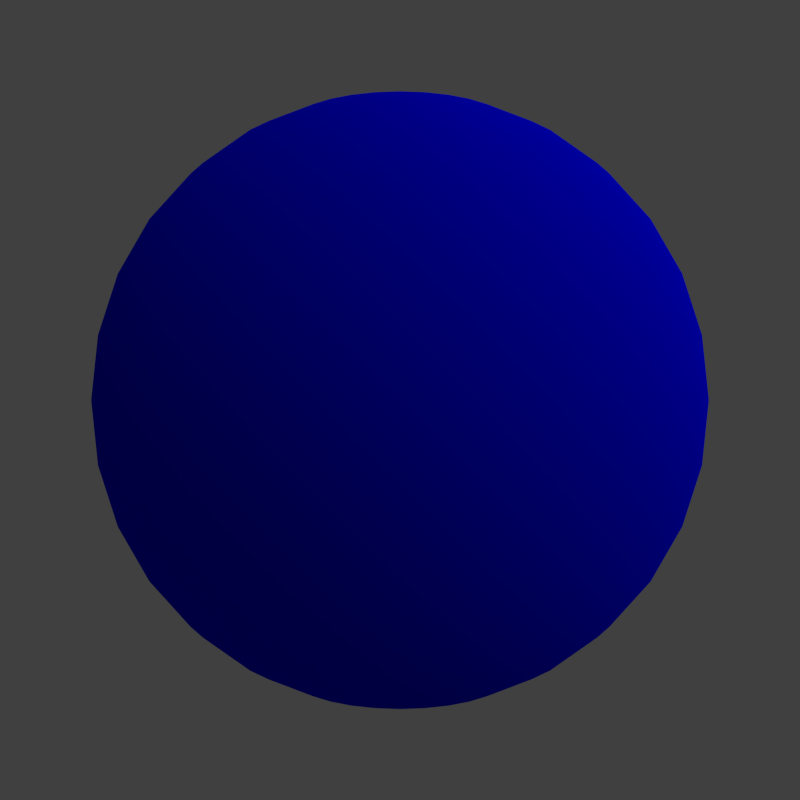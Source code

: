 # Source: sample3.blend  (saved by Blender 2.62.0; exported with 4.5.12 LTS)
import bpy
from mathutils import Matrix  # noqa: F401  (used for matrix-valued properties, if any)

bpy.ops.wm.read_factory_settings(use_empty=True)
scene = bpy.context.scene
scene.name = 'Scene'

# ---- collections
col_collection_1 = bpy.data.collections.new('Collection 1'); scene.collection.children.link(col_collection_1)

# ---- materials (node trees are filled in below, after node groups)
mat_spherematerial = bpy.data.materials.new('SphereMaterial')
mat_spherematerial.alpha_threshold = 0.0
mat_spherematerial.use_transparent_shadow = False
mat_spherematerial.diffuse_color = (0.0, 0.0, 1.0, 1.0)
mat_spherematerial.roughness = 0.5
mat_spherematerial.specular_intensity = 1.0
mat_spherematerial.line_color = (0.0, 0.0, 0.0, 1.0)

# ---- material node trees

# ---- world
world_world = bpy.data.worlds.new('World'); scene.world = world_world
world_world.color = (0.05088, 0.05088, 0.05088)
world_world.use_sun_shadow = False
world_world.sun_shadow_jitter_overblur = 0.0
world_world.cycles.sampling_method = 'MANUAL'
world_world.cycles.sample_map_resolution = 256

# ---- cameras
cam_camera = bpy.data.cameras.new('Camera')
cam_camera.clip_end = 100.0
cam_camera.lens = 35.0
cam_camera.sensor_width = 32.0
cam_camera.sensor_height = 18.0
cam_camera.ortho_scale = 7.314
cam_camera.dof.focus_distance = 0.0
cam_camera.dof.aperture_fstop = 128.0

# ---- lights
light_lamp = bpy.data.lights.new('Lamp', 'SUN')
light_lamp.transmission_factor = 0.0
light_lamp.cutoff_distance = 30.0
light_lamp.angle = 1.571
light_lamp.energy = 1.0
light_lamp.shadow_buffer_clip_start = 1.001
light_lamp.shadow_soft_size = 1.0
light_lamp.shadow_cascade_max_distance = 1000.0
light_lamp.cycles.use_multiple_importance_sampling = False

# ---- meshes
me_sphere = bpy.data.meshes.new('Sphere')
me_sphere.from_pydata([(0.1913, 0.03806, -0.9808), (0.3753, 0.07466, -0.9239), (0.5449, 0.1084, -0.8315), (0.6935, 0.1379, -0.7071), (0.8155, 0.1622, -0.5556), (0.9061, 0.1802, -0.3827), (0.9619, 0.1913, -0.1951), (0.9808, 0.1951, 5.96e-08), (0.9619, 0.1913, 0.1951), (0.9061, 0.1802, 0.3827), (0.8155, 0.1622, 0.5556), (0.6935, 0.1379, 0.7071), (0.5449, 0.1084, 0.8315), (0.3753, 0.07466, 0.9239), (0.1913, 0.03806, 0.9808), (0.1802, 0.07466, 0.9808), (0.3536, 0.1464, 0.9239), (0.5133, 0.2126, 0.8315), (0.6533, 0.2706, 0.7071), (0.7682, 0.3182, 0.5556), (0.8536, 0.3536, 0.3827), (0.9061, 0.3753, 0.1951), (0.9239, 0.3827, 5.96e-08), (0.9061, 0.3753, -0.1951), (0.8536, 0.3536, -0.3827), (0.7682, 0.3182, -0.5556), (0.6533, 0.2706, -0.7071), (0.5133, 0.2126, -0.8315), (0.3536, 0.1464, -0.9239), (0.1802, 0.07466, -0.9808), (0.1622, 0.1084, -0.9808), (0.3182, 0.2126, -0.9239), (0.4619, 0.3087, -0.8315), (0.5879, 0.3928, -0.7071), (0.6913, 0.4619, -0.5556), (0.7682, 0.5133, -0.3827), (0.8155, 0.5449, -0.1951), (0.8315, 0.5556, 5.96e-08), (0.8155, 0.5449, 0.1951), (0.7682, 0.5133, 0.3827), (0.6913, 0.4619, 0.5556), (0.5879, 0.3928, 0.7071), (0.4619, 0.3087, 0.8315), (0.3182, 0.2126, 0.9239), (0.1622, 0.1084, 0.9808), (0.1379, 0.1379, 0.9808), (0.2706, 0.2706, 0.9239), (0.3928, 0.3928, 0.8315), (0.5, 0.5, 0.7071), (0.5879, 0.5879, 0.5556), (0.6533, 0.6533, 0.3827), (0.6935, 0.6935, 0.1951), (0.7071, 0.7071, 5.96e-08), (0.6935, 0.6935, -0.1951), (0.6533, 0.6533, -0.3827), (0.5879, 0.5879, -0.5556), (0.5, 0.5, -0.7071), (0.3928, 0.3928, -0.8315), (0.2706, 0.2706, -0.9239), (0.1379, 0.1379, -0.9808), (0.1084, 0.1622, -0.9808), (0.2126, 0.3182, -0.9239), (0.3087, 0.4619, -0.8315), (0.3928, 0.5879, -0.7071), (0.4619, 0.6913, -0.5556), (0.5133, 0.7682, -0.3827), (0.5449, 0.8155, -0.1951), (0.5556, 0.8315, 5.96e-08), (0.5449, 0.8155, 0.1951), (0.5133, 0.7682, 0.3827), (0.4619, 0.6913, 0.5556), (0.3928, 0.5879, 0.7071), (0.3087, 0.4619, 0.8315), (0.2126, 0.3182, 0.9239), (0.1084, 0.1622, 0.9808), (0.07466, 0.1802, 0.9808), (0.1464, 0.3536, 0.9239), (0.2126, 0.5133, 0.8315), (0.2706, 0.6533, 0.7071), (0.3182, 0.7682, 0.5556), (0.3536, 0.8536, 0.3827), (0.3753, 0.9061, 0.1951), (0.3827, 0.9239, 5.96e-08), (0.3753, 0.9061, -0.1951), (0.3536, 0.8536, -0.3827), (0.3182, 0.7682, -0.5556), (0.2706, 0.6533, -0.7071), (0.2126, 0.5133, -0.8315), (0.1464, 0.3536, -0.9239), (0.07466, 0.1802, -0.9808), (-1.247e-07, -3.01e-07, -1.0), (0.03806, 0.1913, -0.9808), (0.07466, 0.3753, -0.9239), (0.1084, 0.5449, -0.8315), (0.1379, 0.6935, -0.7071), (0.1622, 0.8155, -0.5556), (0.1802, 0.9061, -0.3827), (0.1913, 0.9619, -0.1951), (0.1951, 0.9808, 5.96e-08), (0.1913, 0.9619, 0.1951), (0.1802, 0.9061, 0.3827), (0.1622, 0.8155, 0.5556), (0.1379, 0.6935, 0.7071), (0.1084, 0.5449, 0.8315), (0.07466, 0.3753, 0.9239), (0.03806, 0.1913, 0.9808), (-1.118e-08, 0.1951, 0.9808), (-2.235e-08, 0.3827, 0.9239), (-5.215e-08, 0.5556, 0.8315), (1.49e-08, 0.7071, 0.7071), (-8.941e-08, 0.8315, 0.5556), (4.47e-08, 0.9239, 0.3827), (-8.941e-08, 0.9808, 0.1951), (-1.639e-07, 1.0, 5.96e-08), (-8.941e-08, 0.9808, -0.1951), (-7.451e-08, 0.9239, -0.3827), (-8.941e-08, 0.8315, -0.5556), (1.49e-08, 0.7071, -0.7071), (-1.49e-08, 0.5556, -0.8315), (-7.451e-09, 0.3827, -0.9239), (-1.118e-08, 0.1951, -0.9808), (-0.03806, 0.1913, -0.9808), (-0.07466, 0.3753, -0.9239), (-0.1084, 0.5449, -0.8315), (-0.1379, 0.6935, -0.7071), (-0.1622, 0.8155, -0.5556), (-0.1802, 0.9061, -0.3827), (-0.1913, 0.9619, -0.1951), (-0.1951, 0.9808, 5.96e-08), (-0.1913, 0.9619, 0.1951), (-0.1802, 0.9061, 0.3827), (-0.1622, 0.8155, 0.5556), (-0.1379, 0.6935, 0.7071), (-0.1084, 0.5449, 0.8315), (-0.07466, 0.3753, 0.9239), (-0.03806, 0.1913, 0.9808), (-0.07466, 0.1802, 0.9808), (-0.1464, 0.3536, 0.9239), (-0.2126, 0.5133, 0.8315), (-0.2706, 0.6533, 0.7071), (-0.3182, 0.7682, 0.5556), (-0.3536, 0.8536, 0.3827), (-0.3753, 0.9061, 0.1951), (-0.3827, 0.9239, 5.96e-08), (-0.3753, 0.9061, -0.1951), (-0.3536, 0.8536, -0.3827), (-0.3182, 0.7682, -0.5556), (-0.2706, 0.6533, -0.7071), (-0.2126, 0.5133, -0.8315), (-0.1464, 0.3536, -0.9239), (-0.07466, 0.1802, -0.9808), (-0.1084, 0.1622, -0.9808), (-0.2126, 0.3182, -0.9239), (-0.3087, 0.4619, -0.8315), (-0.3928, 0.5879, -0.7071), (-0.4619, 0.6913, -0.5556), (-0.5133, 0.7682, -0.3827), (-0.5449, 0.8155, -0.1951), (-0.5556, 0.8315, 5.96e-08), (-0.5449, 0.8155, 0.1951), (-0.5133, 0.7682, 0.3827), (-0.4619, 0.6913, 0.5556), (-0.3928, 0.5879, 0.7071), (-0.3087, 0.4619, 0.8315), (-0.2126, 0.3182, 0.9239), (-0.1084, 0.1622, 0.9808), (-0.1379, 0.1379, 0.9808), (-0.2706, 0.2706, 0.9239), (-0.3928, 0.3928, 0.8315), (-0.5, 0.5, 0.7071), (-0.5879, 0.5879, 0.5556), (-0.6533, 0.6533, 0.3827), (-0.6935, 0.6935, 0.1951), (-0.7071, 0.7071, 5.96e-08), (-0.6935, 0.6935, -0.1951), (-0.6533, 0.6533, -0.3827), (-0.5879, 0.5879, -0.5556), (-0.5, 0.5, -0.7071), (-0.3928, 0.3928, -0.8315), (-0.2706, 0.2706, -0.9239), (-0.1379, 0.1379, -0.9808), (-0.1622, 0.1084, -0.9808), (-0.3182, 0.2126, -0.9239), (-0.4619, 0.3087, -0.8315), (-0.5879, 0.3928, -0.7071), (-0.6913, 0.4619, -0.5556), (-0.7682, 0.5133, -0.3827), (-0.8155, 0.5449, -0.1951), (-0.8315, 0.5556, 5.96e-08), (-0.8155, 0.5449, 0.1951), (-0.7682, 0.5133, 0.3827), (-0.6913, 0.4619, 0.5556), (-0.5879, 0.3928, 0.7071), (-0.4619, 0.3087, 0.8315), (-0.3182, 0.2126, 0.9239), (-0.1622, 0.1084, 0.9808), (-0.1802, 0.07466, 0.9808), (-0.3536, 0.1464, 0.9239), (-0.5133, 0.2126, 0.8315), (-0.6533, 0.2706, 0.7071), (-0.7682, 0.3182, 0.5556), (-0.8536, 0.3536, 0.3827), (-0.9061, 0.3753, 0.1951), (-0.9239, 0.3827, 5.96e-08), (-0.9061, 0.3753, -0.1951), (-0.8536, 0.3536, -0.3827), (-0.7682, 0.3182, -0.5556), (-0.6533, 0.2706, -0.7071), (-0.5133, 0.2126, -0.8315), (-0.3536, 0.1464, -0.9239), (-0.1802, 0.07466, -0.9808), (-0.1913, 0.03806, -0.9808), (-0.3753, 0.07466, -0.9239), (-0.5449, 0.1084, -0.8315), (-0.6935, 0.1379, -0.7071), (-0.8155, 0.1622, -0.5556), (-0.9061, 0.1802, -0.3827), (-0.9619, 0.1913, -0.1951), (-0.9808, 0.1951, 5.96e-08), (-0.9619, 0.1913, 0.1951), (-0.9061, 0.1802, 0.3827), (-0.8155, 0.1622, 0.5556), (-0.6935, 0.1379, 0.7071), (-0.5449, 0.1084, 0.8315), (-0.3753, 0.07466, 0.9239), (-0.1913, 0.03806, 0.9808), (-0.1951, -7.451e-09, 0.9808), (-0.3827, -5.215e-08, 0.9239), (-0.5556, -9.686e-08, 0.8315), (-0.7071, -1.49e-08, 0.7071), (-0.8315, -1.043e-07, 0.5556), (-0.9239, 2.98e-08, 0.3827), (-0.9808, -1.341e-07, 0.1951), (-1.0, -3.278e-07, 5.96e-08), (-0.9808, -1.341e-07, -0.1951), (-0.9239, -4.47e-08, -0.3827), (-0.8315, -1.043e-07, -0.5556), (-0.7071, -1.49e-08, -0.7071), (-0.5556, -5.215e-08, -0.8315), (-0.3827, -7.451e-09, -0.9239), (-0.1951, -2.235e-08, -0.9808), (-0.1913, -0.03806, -0.9808), (-0.3753, -0.07466, -0.9239), (-0.5449, -0.1084, -0.8315), (-0.6935, -0.1379, -0.7071), (-0.8155, -0.1622, -0.5556), (-0.9061, -0.1802, -0.3827), (-0.9619, -0.1913, -0.1951), (-0.9808, -0.1951, 5.96e-08), (-0.9619, -0.1913, 0.1951), (-0.9061, -0.1802, 0.3827), (-0.8155, -0.1622, 0.5556), (-0.6935, -0.1379, 0.7071), (-0.5449, -0.1084, 0.8315), (-0.3753, -0.07466, 0.9239), (-0.1913, -0.03806, 0.9808), (-0.1802, -0.07466, 0.9808), (-0.3536, -0.1464, 0.9239), (-0.5133, -0.2126, 0.8315), (-0.6533, -0.2706, 0.7071), (-0.7682, -0.3182, 0.5556), (-0.8536, -0.3536, 0.3827), (-0.9061, -0.3753, 0.1951), (-0.9239, -0.3827, 5.96e-08), (-0.9061, -0.3753, -0.1951), (-0.8536, -0.3536, -0.3827), (-0.7682, -0.3182, -0.5556), (-0.6533, -0.2706, -0.7071), (-0.5133, -0.2126, -0.8315), (-0.3536, -0.1464, -0.9239), (-0.1802, -0.07466, -0.9808), (-0.1622, -0.1084, -0.9808), (-0.3182, -0.2126, -0.9239), (-0.4619, -0.3087, -0.8315), (-0.5879, -0.3928, -0.7071), (-0.6913, -0.4619, -0.5556), (-0.7682, -0.5133, -0.3827), (-0.8155, -0.5449, -0.1951), (-0.8315, -0.5556, 5.96e-08), (-0.8155, -0.5449, 0.1951), (-0.7682, -0.5133, 0.3827), (-0.6913, -0.4619, 0.5556), (-0.5879, -0.3928, 0.7071), (-0.4619, -0.3087, 0.8315), (-0.3182, -0.2126, 0.9239), (-0.1622, -0.1084, 0.9808), (-0.1379, -0.1379, 0.9808), (-0.2706, -0.2706, 0.9239), (-0.3928, -0.3928, 0.8315), (-0.5, -0.5, 0.7071), (-0.5879, -0.5879, 0.5556), (-0.6533, -0.6533, 0.3827), (-0.6935, -0.6935, 0.1951), (-0.7071, -0.7071, 5.96e-08), (-0.6935, -0.6935, -0.1951), (-0.6533, -0.6533, -0.3827), (-0.5879, -0.5879, -0.5556), (-0.5, -0.5, -0.7071), (-0.3928, -0.3928, -0.8315), (-0.2706, -0.2706, -0.9239), (-0.1379, -0.1379, -0.9808), (-0.1084, -0.1622, -0.9808), (-0.2126, -0.3182, -0.9239), (-0.3087, -0.4619, -0.8315), (-0.3928, -0.5879, -0.7071), (-0.4619, -0.6913, -0.5556), (-0.5133, -0.7682, -0.3827), (-0.5449, -0.8155, -0.1951), (-0.5556, -0.8315, 5.96e-08), (-0.5449, -0.8155, 0.1951), (-0.5133, -0.7682, 0.3827), (-0.4619, -0.6913, 0.5556), (-0.3928, -0.5879, 0.7071), (-0.3087, -0.4619, 0.8315), (-0.2126, -0.3182, 0.9239), (-0.1084, -0.1622, 0.9808), (0.0, 0.0, 1.0), (-0.07466, -0.1802, 0.9808), (-0.1464, -0.3536, 0.9239), (-0.2126, -0.5133, 0.8315), (-0.2706, -0.6533, 0.7071), (-0.3182, -0.7682, 0.5556), (-0.3536, -0.8536, 0.3827), (-0.3753, -0.9061, 0.1951), (-0.3827, -0.9239, 5.96e-08), (-0.3753, -0.9061, -0.1951), (-0.3536, -0.8536, -0.3827), (-0.3182, -0.7682, -0.5556), (-0.2706, -0.6533, -0.7071), (-0.2126, -0.5133, -0.8315), (-0.1464, -0.3536, -0.9239), (-0.07466, -0.1802, -0.9808), (-0.03806, -0.1913, -0.9808), (-0.07466, -0.3753, -0.9239), (-0.1084, -0.5449, -0.8315), (-0.1379, -0.6935, -0.7071), (-0.1622, -0.8155, -0.5556), (-0.1802, -0.9061, -0.3827), (-0.1913, -0.9619, -0.1951), (-0.1951, -0.9808, 5.96e-08), (-0.1913, -0.9619, 0.1951), (-0.1802, -0.9061, 0.3827), (-0.1622, -0.8155, 0.5556), (-0.1379, -0.6935, 0.7071), (-0.1084, -0.5449, 0.8315), (-0.07466, -0.3753, 0.9239), (-0.03806, -0.1913, 0.9808), (1.863e-08, -0.1951, 0.9808), (5.215e-08, -0.3827, 0.9239), (1.49e-07, -0.5556, 0.8315), (2.98e-08, -0.7071, 0.7071), (1.043e-07, -0.8315, 0.5556), (1.49e-08, -0.9239, 0.3827), (2.682e-07, -0.9808, 0.1951), (4.47e-07, -1.0, 5.96e-08), (2.682e-07, -0.9808, -0.1951), (8.941e-08, -0.9239, -0.3827), (1.043e-07, -0.8315, -0.5556), (2.98e-08, -0.7071, -0.7071), (8.941e-08, -0.5556, -0.8315), (2.235e-08, -0.3827, -0.9239), (2.98e-08, -0.1951, -0.9808), (0.03806, -0.1913, -0.9808), (0.07466, -0.3753, -0.9239), (0.1084, -0.5449, -0.8315), (0.1379, -0.6935, -0.7071), (0.1622, -0.8155, -0.5556), (0.1802, -0.9061, -0.3827), (0.1913, -0.9619, -0.1951), (0.1951, -0.9808, 5.96e-08), (0.1913, -0.9619, 0.1951), (0.1802, -0.9061, 0.3827), (0.1622, -0.8155, 0.5556), (0.1379, -0.6935, 0.7071), (0.1084, -0.5449, 0.8315), (0.07466, -0.3753, 0.9239), (0.03806, -0.1913, 0.9808), (0.07466, -0.1802, 0.9808), (0.1464, -0.3536, 0.9239), (0.2126, -0.5133, 0.8315), (0.2706, -0.6533, 0.7071), (0.3182, -0.7682, 0.5556), (0.3536, -0.8536, 0.3827), (0.3753, -0.9061, 0.1951), (0.3827, -0.9239, 5.96e-08), (0.3753, -0.9061, -0.1951), (0.3536, -0.8536, -0.3827), (0.3182, -0.7682, -0.5556), (0.2706, -0.6533, -0.7071), (0.2126, -0.5133, -0.8315), (0.1464, -0.3536, -0.9239), (0.07466, -0.1802, -0.9808), (0.1084, -0.1622, -0.9808), (0.2126, -0.3182, -0.9239), (0.3087, -0.4619, -0.8315), (0.3928, -0.5879, -0.7071), (0.4619, -0.6913, -0.5556), (0.5133, -0.7682, -0.3827), (0.5449, -0.8155, -0.1951), (0.5556, -0.8315, 5.96e-08), (0.5449, -0.8155, 0.1951), (0.5133, -0.7682, 0.3827), (0.4619, -0.6913, 0.5556), (0.3928, -0.5879, 0.7071), (0.3087, -0.4619, 0.8315), (0.2126, -0.3182, 0.9239), (0.1084, -0.1622, 0.9808), (0.1379, -0.1379, 0.9808), (0.2706, -0.2706, 0.9239), (0.3928, -0.3928, 0.8315), (0.5, -0.5, 0.7071), (0.5879, -0.5879, 0.5556), (0.6533, -0.6533, 0.3827), (0.6935, -0.6935, 0.1951), (0.7071, -0.7071, 5.96e-08), (0.6935, -0.6935, -0.1951), (0.6533, -0.6533, -0.3827), (0.5879, -0.5879, -0.5556), (0.5, -0.5, -0.7071), (0.3928, -0.3928, -0.8315), (0.2706, -0.2706, -0.9239), (0.1379, -0.1379, -0.9808), (0.1622, -0.1084, -0.9808), (0.3182, -0.2126, -0.9239), (0.4619, -0.3087, -0.8315), (0.5879, -0.3928, -0.7071), (0.6913, -0.4619, -0.5556), (0.7682, -0.5133, -0.3827), (0.8155, -0.5449, -0.1951), (0.8315, -0.5556, 5.96e-08), (0.8155, -0.5449, 0.1951), (0.7682, -0.5133, 0.3827), (0.6913, -0.4619, 0.5556), (0.5879, -0.3928, 0.7071), (0.4619, -0.3087, 0.8315), (0.3182, -0.2126, 0.9239), (0.1622, -0.1084, 0.9808), (0.1802, -0.07466, 0.9808), (0.3536, -0.1464, 0.9239), (0.5133, -0.2126, 0.8315), (0.6533, -0.2706, 0.7071), (0.7682, -0.3182, 0.5556), (0.8536, -0.3536, 0.3827), (0.9061, -0.3753, 0.1951), (0.9239, -0.3827, 5.96e-08), (0.9061, -0.3753, -0.1951), (0.8536, -0.3536, -0.3827), (0.7682, -0.3182, -0.5556), (0.6533, -0.2706, -0.7071), (0.5133, -0.2126, -0.8315), (0.3536, -0.1464, -0.9239), (0.1802, -0.07466, -0.9808), (0.1913, -0.03806, -0.9808), (0.3753, -0.07466, -0.9239), (0.5449, -0.1084, -0.8315), (0.6935, -0.1379, -0.7071), (0.8155, -0.1622, -0.5556), (0.9061, -0.1802, -0.3827), (0.9619, -0.1913, -0.1951), (0.9808, -0.1951, 5.96e-08), (0.9619, -0.1913, 0.1951), (0.9061, -0.1802, 0.3827), (0.8155, -0.1622, 0.5556), (0.6935, -0.1379, 0.7071), (0.5449, -0.1084, 0.8315), (0.3753, -0.07466, 0.9239), (0.1913, -0.03806, 0.9808), (0.1951, 1.49e-08, 0.9808), (0.3827, 6.706e-08, 0.9239), (0.5556, 2.161e-07, 0.8315), (0.7071, 8.941e-08, 0.7071), (0.8315, 1.341e-07, 0.5556), (0.9239, 5.96e-08, 0.3827), (0.9808, 2.831e-07, 0.1951), (1.0, 4.768e-07, 5.96e-08), (0.9808, 2.831e-07, -0.1951), (0.9239, 1.788e-07, -0.3827), (0.8315, 1.341e-07, -0.5556), (0.7071, 8.941e-08, -0.7071), (0.5556, 1.49e-07, -0.8315), (0.3827, 5.215e-08, -0.9239), (0.1951, 4.098e-08, -0.9808)], [], [(90, 0, 481), (0, 1, 480, 481), (479, 480, 1, 2), (478, 479, 2, 3), (477, 478, 3, 4), (476, 477, 4, 5), (475, 476, 5, 6), (474, 475, 6, 7), (473, 474, 7, 8), (472, 473, 8, 9), (471, 472, 9, 10), (470, 471, 10, 11), (469, 470, 11, 12), (468, 469, 12, 13), (467, 468, 13, 14), (316, 467, 14), (316, 14, 15), (14, 13, 16, 15), (13, 12, 17, 16), (12, 11, 18, 17), (11, 10, 19, 18), (10, 9, 20, 19), (9, 8, 21, 20), (8, 7, 22, 21), (7, 6, 23, 22), (6, 5, 24, 23), (5, 4, 25, 24), (4, 3, 26, 25), (3, 2, 27, 26), (2, 1, 28, 27), (1, 0, 29, 28), (0, 90, 29), (29, 90, 30), (28, 29, 30, 31), (27, 28, 31, 32), (26, 27, 32, 33), (25, 26, 33, 34), (24, 25, 34, 35), (23, 24, 35, 36), (22, 23, 36, 37), (21, 22, 37, 38), (20, 21, 38, 39), (19, 20, 39, 40), (18, 19, 40, 41), (17, 18, 41, 42), (16, 17, 42, 43), (15, 16, 43, 44), (316, 15, 44), (316, 44, 45), (44, 43, 46, 45), (43, 42, 47, 46), (42, 41, 48, 47), (41, 40, 49, 48), (40, 39, 50, 49), (39, 38, 51, 50), (38, 37, 52, 51), (37, 36, 53, 52), (36, 35, 54, 53), (35, 34, 55, 54), (34, 33, 56, 55), (33, 32, 57, 56), (32, 31, 58, 57), (31, 30, 59, 58), (30, 90, 59), (59, 90, 60), (58, 59, 60, 61), (57, 58, 61, 62), (56, 57, 62, 63), (55, 56, 63, 64), (54, 55, 64, 65), (53, 54, 65, 66), (52, 53, 66, 67), (51, 52, 67, 68), (50, 51, 68, 69), (49, 50, 69, 70), (48, 49, 70, 71), (47, 48, 71, 72), (46, 47, 72, 73), (45, 46, 73, 74), (316, 45, 74), (316, 74, 75), (74, 73, 76, 75), (73, 72, 77, 76), (72, 71, 78, 77), (71, 70, 79, 78), (70, 69, 80, 79), (69, 68, 81, 80), (68, 67, 82, 81), (67, 66, 83, 82), (66, 65, 84, 83), (65, 64, 85, 84), (64, 63, 86, 85), (63, 62, 87, 86), (62, 61, 88, 87), (61, 60, 89, 88), (60, 90, 89), (89, 90, 91), (88, 89, 91, 92), (87, 88, 92, 93), (86, 87, 93, 94), (85, 86, 94, 95), (84, 85, 95, 96), (83, 84, 96, 97), (82, 83, 97, 98), (81, 82, 98, 99), (80, 81, 99, 100), (79, 80, 100, 101), (78, 79, 101, 102), (77, 78, 102, 103), (76, 77, 103, 104), (75, 76, 104, 105), (316, 75, 105), (316, 105, 106), (105, 104, 107, 106), (104, 103, 108, 107), (103, 102, 109, 108), (102, 101, 110, 109), (101, 100, 111, 110), (100, 99, 112, 111), (99, 98, 113, 112), (98, 97, 114, 113), (97, 96, 115, 114), (96, 95, 116, 115), (95, 94, 117, 116), (94, 93, 118, 117), (93, 92, 119, 118), (92, 91, 120, 119), (91, 90, 120), (120, 90, 121), (119, 120, 121, 122), (118, 119, 122, 123), (117, 118, 123, 124), (116, 117, 124, 125), (115, 116, 125, 126), (114, 115, 126, 127), (113, 114, 127, 128), (112, 113, 128, 129), (111, 112, 129, 130), (110, 111, 130, 131), (109, 110, 131, 132), (108, 109, 132, 133), (107, 108, 133, 134), (106, 107, 134, 135), (316, 106, 135), (316, 135, 136), (135, 134, 137, 136), (134, 133, 138, 137), (133, 132, 139, 138), (132, 131, 140, 139), (131, 130, 141, 140), (130, 129, 142, 141), (129, 128, 143, 142), (128, 127, 144, 143), (127, 126, 145, 144), (126, 125, 146, 145), (125, 124, 147, 146), (124, 123, 148, 147), (123, 122, 149, 148), (122, 121, 150, 149), (121, 90, 150), (150, 90, 151), (149, 150, 151, 152), (148, 149, 152, 153), (147, 148, 153, 154), (146, 147, 154, 155), (145, 146, 155, 156), (144, 145, 156, 157), (143, 144, 157, 158), (142, 143, 158, 159), (141, 142, 159, 160), (140, 141, 160, 161), (139, 140, 161, 162), (138, 139, 162, 163), (137, 138, 163, 164), (136, 137, 164, 165), (316, 136, 165), (316, 165, 166), (165, 164, 167, 166), (164, 163, 168, 167), (163, 162, 169, 168), (162, 161, 170, 169), (161, 160, 171, 170), (160, 159, 172, 171), (159, 158, 173, 172), (158, 157, 174, 173), (157, 156, 175, 174), (156, 155, 176, 175), (155, 154, 177, 176), (154, 153, 178, 177), (153, 152, 179, 178), (152, 151, 180, 179), (151, 90, 180), (180, 90, 181), (179, 180, 181, 182), (178, 179, 182, 183), (177, 178, 183, 184), (176, 177, 184, 185), (175, 176, 185, 186), (174, 175, 186, 187), (173, 174, 187, 188), (172, 173, 188, 189), (171, 172, 189, 190), (170, 171, 190, 191), (169, 170, 191, 192), (168, 169, 192, 193), (167, 168, 193, 194), (166, 167, 194, 195), (316, 166, 195), (316, 195, 196), (195, 194, 197, 196), (194, 193, 198, 197), (193, 192, 199, 198), (192, 191, 200, 199), (191, 190, 201, 200), (190, 189, 202, 201), (189, 188, 203, 202), (188, 187, 204, 203), (187, 186, 205, 204), (186, 185, 206, 205), (185, 184, 207, 206), (184, 183, 208, 207), (183, 182, 209, 208), (182, 181, 210, 209), (181, 90, 210), (210, 90, 211), (209, 210, 211, 212), (208, 209, 212, 213), (207, 208, 213, 214), (206, 207, 214, 215), (205, 206, 215, 216), (204, 205, 216, 217), (203, 204, 217, 218), (202, 203, 218, 219), (201, 202, 219, 220), (200, 201, 220, 221), (199, 200, 221, 222), (198, 199, 222, 223), (197, 198, 223, 224), (196, 197, 224, 225), (316, 196, 225), (316, 225, 226), (225, 224, 227, 226), (224, 223, 228, 227), (223, 222, 229, 228), (222, 221, 230, 229), (221, 220, 231, 230), (220, 219, 232, 231), (219, 218, 233, 232), (218, 217, 234, 233), (217, 216, 235, 234), (216, 215, 236, 235), (215, 214, 237, 236), (214, 213, 238, 237), (213, 212, 239, 238), (212, 211, 240, 239), (211, 90, 240), (240, 90, 241), (239, 240, 241, 242), (238, 239, 242, 243), (237, 238, 243, 244), (236, 237, 244, 245), (235, 236, 245, 246), (234, 235, 246, 247), (233, 234, 247, 248), (232, 233, 248, 249), (231, 232, 249, 250), (230, 231, 250, 251), (229, 230, 251, 252), (228, 229, 252, 253), (227, 228, 253, 254), (226, 227, 254, 255), (316, 226, 255), (316, 255, 256), (255, 254, 257, 256), (254, 253, 258, 257), (253, 252, 259, 258), (252, 251, 260, 259), (251, 250, 261, 260), (250, 249, 262, 261), (249, 248, 263, 262), (248, 247, 264, 263), (247, 246, 265, 264), (246, 245, 266, 265), (245, 244, 267, 266), (244, 243, 268, 267), (243, 242, 269, 268), (242, 241, 270, 269), (241, 90, 270), (270, 90, 271), (269, 270, 271, 272), (268, 269, 272, 273), (267, 268, 273, 274), (266, 267, 274, 275), (265, 266, 275, 276), (264, 265, 276, 277), (263, 264, 277, 278), (262, 263, 278, 279), (261, 262, 279, 280), (260, 261, 280, 281), (259, 260, 281, 282), (258, 259, 282, 283), (257, 258, 283, 284), (256, 257, 284, 285), (316, 256, 285), (316, 285, 286), (285, 284, 287, 286), (284, 283, 288, 287), (283, 282, 289, 288), (282, 281, 290, 289), (281, 280, 291, 290), (280, 279, 292, 291), (279, 278, 293, 292), (278, 277, 294, 293), (277, 276, 295, 294), (276, 275, 296, 295), (275, 274, 297, 296), (274, 273, 298, 297), (273, 272, 299, 298), (272, 271, 300, 299), (271, 90, 300), (300, 90, 301), (299, 300, 301, 302), (298, 299, 302, 303), (297, 298, 303, 304), (296, 297, 304, 305), (295, 296, 305, 306), (294, 295, 306, 307), (293, 294, 307, 308), (292, 293, 308, 309), (291, 292, 309, 310), (290, 291, 310, 311), (289, 290, 311, 312), (288, 289, 312, 313), (287, 288, 313, 314), (286, 287, 314, 315), (316, 286, 315), (316, 315, 317), (315, 314, 318, 317), (314, 313, 319, 318), (313, 312, 320, 319), (312, 311, 321, 320), (311, 310, 322, 321), (310, 309, 323, 322), (309, 308, 324, 323), (308, 307, 325, 324), (307, 306, 326, 325), (306, 305, 327, 326), (305, 304, 328, 327), (304, 303, 329, 328), (303, 302, 330, 329), (302, 301, 331, 330), (301, 90, 331), (331, 90, 332), (330, 331, 332, 333), (329, 330, 333, 334), (328, 329, 334, 335), (327, 328, 335, 336), (326, 327, 336, 337), (325, 326, 337, 338), (324, 325, 338, 339), (323, 324, 339, 340), (322, 323, 340, 341), (321, 322, 341, 342), (320, 321, 342, 343), (319, 320, 343, 344), (318, 319, 344, 345), (317, 318, 345, 346), (316, 317, 346), (316, 346, 347), (346, 345, 348, 347), (345, 344, 349, 348), (344, 343, 350, 349), (343, 342, 351, 350), (342, 341, 352, 351), (341, 340, 353, 352), (340, 339, 354, 353), (339, 338, 355, 354), (338, 337, 356, 355), (337, 336, 357, 356), (336, 335, 358, 357), (335, 334, 359, 358), (334, 333, 360, 359), (333, 332, 361, 360), (332, 90, 361), (361, 90, 362), (360, 361, 362, 363), (359, 360, 363, 364), (358, 359, 364, 365), (357, 358, 365, 366), (356, 357, 366, 367), (355, 356, 367, 368), (354, 355, 368, 369), (353, 354, 369, 370), (352, 353, 370, 371), (351, 352, 371, 372), (350, 351, 372, 373), (349, 350, 373, 374), (348, 349, 374, 375), (347, 348, 375, 376), (316, 347, 376), (316, 376, 377), (376, 375, 378, 377), (375, 374, 379, 378), (374, 373, 380, 379), (373, 372, 381, 380), (372, 371, 382, 381), (371, 370, 383, 382), (370, 369, 384, 383), (369, 368, 385, 384), (368, 367, 386, 385), (367, 366, 387, 386), (366, 365, 388, 387), (365, 364, 389, 388), (364, 363, 390, 389), (363, 362, 391, 390), (362, 90, 391), (391, 90, 392), (390, 391, 392, 393), (389, 390, 393, 394), (388, 389, 394, 395), (387, 388, 395, 396), (386, 387, 396, 397), (385, 386, 397, 398), (384, 385, 398, 399), (383, 384, 399, 400), (382, 383, 400, 401), (381, 382, 401, 402), (380, 381, 402, 403), (379, 380, 403, 404), (378, 379, 404, 405), (377, 378, 405, 406), (316, 377, 406), (316, 406, 407), (406, 405, 408, 407), (405, 404, 409, 408), (404, 403, 410, 409), (403, 402, 411, 410), (402, 401, 412, 411), (401, 400, 413, 412), (400, 399, 414, 413), (399, 398, 415, 414), (398, 397, 416, 415), (397, 396, 417, 416), (396, 395, 418, 417), (395, 394, 419, 418), (394, 393, 420, 419), (393, 392, 421, 420), (392, 90, 421), (421, 90, 422), (420, 421, 422, 423), (419, 420, 423, 424), (418, 419, 424, 425), (417, 418, 425, 426), (416, 417, 426, 427), (415, 416, 427, 428), (414, 415, 428, 429), (413, 414, 429, 430), (412, 413, 430, 431), (411, 412, 431, 432), (410, 411, 432, 433), (409, 410, 433, 434), (408, 409, 434, 435), (407, 408, 435, 436), (316, 407, 436), (316, 436, 437), (436, 435, 438, 437), (435, 434, 439, 438), (434, 433, 440, 439), (433, 432, 441, 440), (432, 431, 442, 441), (431, 430, 443, 442), (430, 429, 444, 443), (429, 428, 445, 444), (428, 427, 446, 445), (427, 426, 447, 446), (426, 425, 448, 447), (425, 424, 449, 448), (424, 423, 450, 449), (423, 422, 451, 450), (422, 90, 451), (451, 90, 452), (450, 451, 452, 453), (449, 450, 453, 454), (448, 449, 454, 455), (447, 448, 455, 456), (446, 447, 456, 457), (445, 446, 457, 458), (444, 445, 458, 459), (443, 444, 459, 460), (442, 443, 460, 461), (441, 442, 461, 462), (440, 441, 462, 463), (439, 440, 463, 464), (438, 439, 464, 465), (437, 438, 465, 466), (316, 437, 466), (316, 466, 467), (466, 465, 468, 467), (465, 464, 469, 468), (464, 463, 470, 469), (463, 462, 471, 470), (462, 461, 472, 471), (461, 460, 473, 472), (460, 459, 474, 473), (459, 458, 475, 474), (458, 457, 476, 475), (457, 456, 477, 476), (456, 455, 478, 477), (455, 454, 479, 478), (454, 453, 480, 479), (453, 452, 481, 480), (452, 90, 481)])
me_sphere.polygons.foreach_set('use_smooth', [True] * 512)
_uv = me_sphere.uv_layers.new(name='UVMap')
_uv.uv.foreach_set('vector', [0.9849, 0.009844, 0.8478, 0.02123, 0.8273, 0.01858, 0.8478, 0.02123, 0.8071, 0.05101, 0.7797, 0.04581, 0.8273, 0.01858, 0.7602, 0.0905, 0.7797, 0.04581, 0.8071, 0.05101, 0.7896, 0.09805, 0.7492, 0.1509, 0.7602, 0.0905, 0.7896, 0.09805, 0.7794, 0.1605, 0.7419, 0.2248, 0.7492, 0.1509, 0.7794, 0.1605, 0.7724, 0.2361, 0.7362, 0.3092, 0.7419, 0.2248, 0.7724, 0.2361, 0.767, 0.3217, 0.7314, 0.4009, 0.7362, 0.3092, 0.767, 0.3217, 0.7623, 0.4143, 0.7269, 0.4965, 0.7314, 0.4009, 0.7623, 0.4143, 0.7579, 0.5101, 0.7225, 0.5922, 0.7269, 0.4965, 0.7579, 0.5101, 0.7535, 0.6055, 0.7177, 0.6843, 0.7225, 0.5922, 0.7535, 0.6055, 0.7487, 0.6969, 0.7122, 0.7694, 0.7177, 0.6843, 0.7487, 0.6969, 0.743, 0.7807, 0.7049, 0.8441, 0.7122, 0.7694, 0.743, 0.7807, 0.7355, 0.8537, 0.6944, 0.9056, 0.7049, 0.8441, 0.7355, 0.8537, 0.7243, 0.9132, 0.6758, 0.9515, 0.6944, 0.9056, 0.7243, 0.9132, 0.704, 0.9567, 0.6319, 0.9801, 0.6758, 0.9515, 0.704, 0.9567, 0.6528, 0.9827, 0.4849, 0.9902, 0.6319, 0.9801, 0.6528, 0.9827, 0.4849, 0.9902, 0.6528, 0.9827, 0.6749, 0.9853, 0.6528, 0.9827, 0.704, 0.9567, 0.7338, 0.9618, 0.6749, 0.9853, 0.704, 0.9567, 0.7243, 0.9132, 0.7555, 0.9205, 0.7338, 0.9618, 0.7243, 0.9132, 0.7355, 0.8537, 0.7669, 0.8631, 0.7555, 0.9205, 0.7355, 0.8537, 0.743, 0.7807, 0.7744, 0.7917, 0.7669, 0.8631, 0.743, 0.7807, 0.7487, 0.6969, 0.78, 0.7091, 0.7744, 0.7917, 0.7487, 0.6969, 0.7535, 0.6055, 0.7846, 0.6185, 0.78, 0.7091, 0.7535, 0.6055, 0.7579, 0.5101, 0.7889, 0.5233, 0.7846, 0.6185, 0.7579, 0.5101, 0.7623, 0.4143, 0.793, 0.4272, 0.7889, 0.5233, 0.7623, 0.4143, 0.767, 0.3217, 0.7974, 0.3339, 0.793, 0.4272, 0.767, 0.3217, 0.7724, 0.2361, 0.8025, 0.247, 0.7974, 0.3339, 0.7724, 0.2361, 0.7794, 0.1605, 0.8089, 0.1699, 0.8025, 0.247, 0.7794, 0.1605, 0.7896, 0.09805, 0.818, 0.1054, 0.8089, 0.1699, 0.7896, 0.09805, 0.8071, 0.05101, 0.8334, 0.05607, 0.818, 0.1054, 0.8071, 0.05101, 0.8478, 0.02123, 0.8676, 0.02381, 0.8334, 0.05607, 0.8478, 0.02123, 0.9849, 0.009844, 0.8676, 0.02381, 0.8676, 0.02381, 0.9849, 0.009844, 0.8869, 0.02621, 0.8334, 0.05607, 0.8676, 0.02381, 0.8869, 0.02621, 0.8588, 0.06078, 0.818, 0.1054, 0.8334, 0.05607, 0.8588, 0.06078, 0.8457, 0.1122, 0.8089, 0.1699, 0.818, 0.1054, 0.8457, 0.1122, 0.8378, 0.1786, 0.8025, 0.247, 0.8089, 0.1699, 0.8378, 0.1786, 0.8322, 0.2573, 0.7974, 0.3339, 0.8025, 0.247, 0.8322, 0.2573, 0.8277, 0.3453, 0.793, 0.4272, 0.7974, 0.3339, 0.8277, 0.3453, 0.8237, 0.4393, 0.7889, 0.5233, 0.793, 0.4272, 0.8237, 0.4393, 0.8199, 0.5356, 0.7846, 0.6185, 0.7889, 0.5233, 0.8199, 0.5356, 0.816, 0.6305, 0.78, 0.7091, 0.7846, 0.6185, 0.816, 0.6305, 0.8117, 0.7205, 0.7744, 0.7917, 0.78, 0.7091, 0.8117, 0.7205, 0.8064, 0.8019, 0.7669, 0.8631, 0.7744, 0.7917, 0.8064, 0.8019, 0.7993, 0.8718, 0.7555, 0.9205, 0.7669, 0.8631, 0.7993, 0.8718, 0.7881, 0.9273, 0.7338, 0.9618, 0.7555, 0.9205, 0.7881, 0.9273, 0.7659, 0.9665, 0.6749, 0.9853, 0.7338, 0.9618, 0.7659, 0.9665, 0.6989, 0.9877, 0.4849, 0.9902, 0.6749, 0.9853, 0.6989, 0.9877, 0.4849, 0.9902, 0.6989, 0.9877, 0.7261, 0.9898, 0.6989, 0.9877, 0.7659, 0.9665, 0.8007, 0.9707, 0.7261, 0.9898, 0.7659, 0.9665, 0.7881, 0.9273, 0.8223, 0.9334, 0.8007, 0.9707, 0.7881, 0.9273, 0.7993, 0.8718, 0.8327, 0.8795, 0.8223, 0.9334, 0.7993, 0.8718, 0.8064, 0.8019, 0.8392, 0.811, 0.8327, 0.8795, 0.8064, 0.8019, 0.8117, 0.7205, 0.8439, 0.7306, 0.8392, 0.811, 0.8117, 0.7205, 0.816, 0.6305, 0.8477, 0.6413, 0.8439, 0.7306, 0.816, 0.6305, 0.8199, 0.5356, 0.8511, 0.5466, 0.8477, 0.6413, 0.8199, 0.5356, 0.8237, 0.4393, 0.8543, 0.45, 0.8511, 0.5466, 0.8237, 0.4393, 0.8277, 0.3453, 0.8577, 0.3554, 0.8543, 0.45, 0.8277, 0.3453, 0.8322, 0.2573, 0.8616, 0.2664, 0.8577, 0.3554, 0.8322, 0.2573, 0.8378, 0.1786, 0.8663, 0.1863, 0.8616, 0.2664, 0.8378, 0.1786, 0.8457, 0.1122, 0.8729, 0.1183, 0.8663, 0.1863, 0.8457, 0.1122, 0.8588, 0.06078, 0.8835, 0.06497, 0.8729, 0.1183, 0.8588, 0.06078, 0.8869, 0.02621, 0.9059, 0.02834, 0.8835, 0.06497, 0.8869, 0.02621, 0.9849, 0.009844, 0.9059, 0.02834, 0.9059, 0.02834, 0.9849, 0.009844, 0.9246, 0.03013, 0.8835, 0.06497, 0.9059, 0.02834, 0.9246, 0.03013, 0.9077, 0.06847, 0.8729, 0.1183, 0.8835, 0.06497, 0.9077, 0.06847, 0.8996, 0.1234, 0.8663, 0.1863, 0.8729, 0.1183, 0.8996, 0.1234, 0.8945, 0.1928, 0.8616, 0.2664, 0.8663, 0.1863, 0.8945, 0.1928, 0.8907, 0.274, 0.8577, 0.3554, 0.8616, 0.2664, 0.8907, 0.274, 0.8877, 0.3639, 0.8543, 0.45, 0.8577, 0.3554, 0.8877, 0.3639, 0.885, 0.459, 0.8511, 0.5466, 0.8543, 0.45, 0.885, 0.459, 0.8824, 0.5557, 0.8477, 0.6413, 0.8511, 0.5466, 0.8824, 0.5557, 0.8796, 0.6503, 0.8439, 0.7306, 0.8477, 0.6413, 0.8796, 0.6503, 0.8765, 0.739, 0.8392, 0.811, 0.8439, 0.7306, 0.8765, 0.739, 0.8726, 0.8186, 0.8327, 0.8795, 0.8392, 0.811, 0.8726, 0.8186, 0.8672, 0.886, 0.8223, 0.9334, 0.8327, 0.8795, 0.8672, 0.886, 0.8582, 0.9385, 0.8007, 0.9707, 0.8223, 0.9334, 0.8582, 0.9385, 0.8387, 0.9742, 0.7261, 0.9898, 0.8007, 0.9707, 0.8387, 0.9742, 0.7585, 0.9916, 0.4849, 0.9902, 0.7261, 0.9898, 0.7585, 0.9916, 0.4849, 0.9902, 0.7585, 0.9916, 0.8011, 0.993, 0.7585, 0.9916, 0.8387, 0.9742, 0.8803, 0.9768, 0.8011, 0.993, 0.8387, 0.9742, 0.8582, 0.9385, 0.8958, 0.9424, 0.8803, 0.9768, 0.8582, 0.9385, 0.8672, 0.886, 0.9026, 0.8909, 0.8958, 0.9424, 0.8672, 0.886, 0.8726, 0.8186, 0.9066, 0.8245, 0.9026, 0.8909, 0.8726, 0.8186, 0.8765, 0.739, 0.9095, 0.7455, 0.9066, 0.8245, 0.8765, 0.739, 0.8796, 0.6503, 0.9118, 0.6571, 0.9095, 0.7455, 0.8796, 0.6503, 0.8824, 0.5557, 0.9137, 0.5627, 0.9118, 0.6571, 0.8824, 0.5557, 0.885, 0.459, 0.9156, 0.4659, 0.9137, 0.5627, 0.885, 0.459, 0.8877, 0.3639, 0.9176, 0.3704, 0.9156, 0.4659, 0.8877, 0.3639, 0.8907, 0.274, 0.9197, 0.2798, 0.9176, 0.3704, 0.8907, 0.274, 0.8945, 0.1928, 0.9224, 0.1978, 0.9197, 0.2798, 0.8945, 0.1928, 0.8996, 0.1234, 0.926, 0.1273, 0.9224, 0.1978, 0.8996, 0.1234, 0.9077, 0.06847, 0.9316, 0.07116, 0.926, 0.1273, 0.9077, 0.06847, 0.9246, 0.03013, 0.9432, 0.0315, 0.9316, 0.07116, 0.9246, 0.03013, 0.9849, 0.009844, 0.9432, 0.0315, 0.9432, 0.0315, 0.9849, 0.009844, 0.9617, 0.0324, 0.9316, 0.07116, 0.9432, 0.0315, 0.9617, 0.0324, 0.9553, 0.07292, 0.926, 0.1273, 0.9316, 0.07116, 0.9553, 0.07292, 0.9521, 0.1299, 0.9224, 0.1978, 0.926, 0.1273, 0.9521, 0.1299, 0.9501, 0.201, 0.9197, 0.2798, 0.9224, 0.1978, 0.9501, 0.201, 0.9486, 0.2837, 0.9176, 0.3704, 0.9197, 0.2798, 0.9486, 0.2837, 0.9474, 0.3746, 0.9156, 0.4659, 0.9176, 0.3704, 0.9474, 0.3746, 0.9463, 0.4704, 0.9137, 0.5627, 0.9156, 0.4659, 0.9463, 0.4704, 0.9452, 0.5673, 0.9118, 0.6571, 0.9137, 0.5627, 0.9452, 0.5673, 0.9441, 0.6617, 0.9095, 0.7455, 0.9118, 0.6571, 0.9441, 0.6617, 0.9428, 0.7498, 0.9066, 0.8245, 0.9095, 0.7455, 0.9428, 0.7498, 0.9411, 0.8283, 0.9026, 0.8909, 0.9066, 0.8245, 0.9411, 0.8283, 0.9388, 0.8942, 0.8958, 0.9424, 0.9026, 0.8909, 0.9388, 0.8942, 0.9348, 0.945, 0.8803, 0.9768, 0.8958, 0.9424, 0.9348, 0.945, 0.9253, 0.9786, 0.8011, 0.993, 0.8803, 0.9768, 0.9253, 0.9786, 0.8632, 0.9939, 0.4849, 0.9902, 0.8011, 0.993, 0.8632, 0.9939, 0.4849, 0.9902, 0.8632, 0.9939, 0.9568, 0.9943, 0.8632, 0.9939, 0.9253, 0.9786, 0.9726, 0.9794, 0.9568, 0.9943, 0.9253, 0.9786, 0.9348, 0.945, 0.9746, 0.9461, 0.9726, 0.9794, 0.9348, 0.945, 0.9388, 0.8942, 0.9754, 0.8956, 0.9746, 0.9461, 0.9388, 0.8942, 0.9411, 0.8283, 0.9759, 0.83, 0.9754, 0.8956, 0.9411, 0.8283, 0.9428, 0.7498, 0.9763, 0.7516, 0.9759, 0.83, 0.9428, 0.7498, 0.9441, 0.6617, 0.9765, 0.6636, 0.9763, 0.7516, 0.9441, 0.6617, 0.9452, 0.5673, 0.9768, 0.5693, 0.9765, 0.6636, 0.9452, 0.5673, 0.9463, 0.4704, 0.977, 0.4724, 0.9768, 0.5693, 0.9463, 0.4704, 0.9474, 0.3746, 0.9772, 0.3765, 0.977, 0.4724, 0.9474, 0.3746, 0.9486, 0.2837, 0.9775, 0.2853, 0.9772, 0.3765, 0.9486, 0.2837, 0.9501, 0.201, 0.9778, 0.2024, 0.9775, 0.2853, 0.9501, 0.201, 0.9521, 0.1299, 0.9782, 0.131, 0.9778, 0.2024, 0.9521, 0.1299, 0.9553, 0.07292, 0.9789, 0.07369, 0.9782, 0.131, 0.9553, 0.07292, 0.9617, 0.0324, 0.9802, 0.03279, 0.9789, 0.07369, 0.9617, 0.0324, 0.9849, 0.009844, 0.9802, 0.03279, 0.9802, 0.03279, 0.9849, 0.009844, 0.9986, 0.03267, 0.9789, 0.07369, 0.9802, 0.03279, 0.9986, 0.03267, 1.0, 0.07345, 0.9782, 0.131, 0.9789, 0.07369, 1.0, 0.07345, 1.0, 0.1306, 0.9778, 0.2024, 0.9782, 0.131, 1.0, 0.1306, 1.0, 0.202, 0.9775, 0.2853, 0.9778, 0.2024, 1.0, 0.202, 1.0, 0.2848, 0.9772, 0.3765, 0.9775, 0.2853, 1.0, 0.2848, 1.0, 0.3759, 0.977, 0.4724, 0.9772, 0.3765, 1.0, 0.3759, 1.0, 0.4718, 0.9768, 0.5693, 0.977, 0.4724, 1.0, 0.4718, 1.0, 0.5687, 0.9765, 0.6636, 0.9768, 0.5693, 1.0, 0.5687, 1.0, 0.663, 0.9763, 0.7516, 0.9765, 0.6636, 1.0, 0.663, 1.0, 0.751, 0.9759, 0.83, 0.9763, 0.7516, 1.0, 0.751, 1.0, 0.8294, 0.9754, 0.8956, 0.9759, 0.83, 1.0, 0.8294, 1.0, 0.8952, 0.9746, 0.9461, 0.9754, 0.8956, 1.0, 0.8952, 1.0, 0.9457, 0.9726, 0.9794, 0.9746, 0.9461, 1.0, 0.9457, 1.0, 0.9791, 0.9568, 0.9943, 0.9726, 0.9794, 1.0, 0.9791, 1.0, 0.9941, 0.4849, 0.9902, 0.9568, 0.9943, 1.0, 0.9941, 0.4849, 0.9902, 0.06236, 0.9941, 0.14, 0.9935, 0.06236, 0.9941, 0.02037, 0.9791, 0.06672, 0.9779, 0.14, 0.9935, 0.02037, 0.9791, 0.01459, 0.9457, 0.05407, 0.9439, 0.06672, 0.9779, 0.01459, 0.9457, 0.01218, 0.8952, 0.04865, 0.8928, 0.05407, 0.9439, 0.01218, 0.8952, 0.01078, 0.8294, 0.04545, 0.8267, 0.04865, 0.8928, 0.01078, 0.8294, 0.009793, 0.751, 0.0432, 0.748, 0.04545, 0.8267, 0.009793, 0.751, 0.009016, 0.663, 0.04142, 0.6598, 0.0432, 0.748, 0.009016, 0.663, 0.00834, 0.5687, 0.03986, 0.5654, 0.04142, 0.6598, 0.00834, 0.5687, 0.007701, 0.4718, 0.03839, 0.4685, 0.03986, 0.5654, 0.007701, 0.4718, 0.007047, 0.3759, 0.03687, 0.3729, 0.03839, 0.4685, 0.007047, 0.3759, 0.006321, 0.2848, 0.03519, 0.2821, 0.03687, 0.3729, 0.006321, 0.2848, 0.005442, 0.202, 0.03314, 0.1997, 0.03519, 0.2821, 0.005442, 0.202, 0.004253, 0.1306, 0.03036, 0.1288, 0.03314, 0.1997, 0.004253, 0.1306, 0.002381, 0.07345, 0.02598, 0.07219, 0.03036, 0.1288, 1.0, 0.07345, 0.9986, 0.03267, 1.0, 0.03202, 1.0, 0.07219, 0.9986, 0.03267, 0.9849, 0.009844, 1.0, 0.03202, 1.0, 0.03202, 0.9849, 0.009844, 1.0, 0.03089, 0.02598, 0.07219, 0.01707, 0.03202, 0.03561, 0.03089, 0.04974, 0.06997, 0.03036, 0.1288, 0.02598, 0.07219, 0.04974, 0.06997, 0.05663, 0.1256, 0.03314, 0.1997, 0.03036, 0.1288, 0.05663, 0.1256, 0.06096, 0.1956, 0.03519, 0.2821, 0.03314, 0.1997, 0.06096, 0.1956, 0.06413, 0.2773, 0.03687, 0.3729, 0.03519, 0.2821, 0.06413, 0.2773, 0.06673, 0.3675, 0.03839, 0.4685, 0.03687, 0.3729, 0.06673, 0.3675, 0.06905, 0.4628, 0.03986, 0.5654, 0.03839, 0.4685, 0.06905, 0.4628, 0.07131, 0.5596, 0.04142, 0.6598, 0.03986, 0.5654, 0.07131, 0.5596, 0.07368, 0.6541, 0.0432, 0.748, 0.04142, 0.6598, 0.07368, 0.6541, 0.07637, 0.7426, 0.04545, 0.8267, 0.0432, 0.748, 0.07637, 0.7426, 0.07975, 0.8219, 0.04865, 0.8928, 0.04545, 0.8267, 0.07975, 0.8219, 0.08449, 0.8887, 0.05407, 0.9439, 0.04865, 0.8928, 0.08449, 0.8887, 0.09241, 0.9407, 0.06672, 0.9779, 0.05407, 0.9439, 0.09241, 0.9407, 0.1101, 0.9757, 0.14, 0.9935, 0.06672, 0.9779, 0.1101, 0.9757, 0.1911, 0.9924, 0.4849, 0.9902, 0.14, 0.9935, 0.1911, 0.9924, 0.4849, 0.9902, 0.1911, 0.9924, 0.2279, 0.9908, 0.1911, 0.9924, 0.1101, 0.9757, 0.15, 0.9726, 0.2279, 0.9908, 0.1101, 0.9757, 0.09241, 0.9407, 0.1292, 0.9362, 0.15, 0.9726, 0.09241, 0.9407, 0.08449, 0.8887, 0.1195, 0.883, 0.1292, 0.9362, 0.08449, 0.8887, 0.07975, 0.8219, 0.1135, 0.8152, 0.1195, 0.883, 0.07975, 0.8219, 0.07637, 0.7426, 0.1092, 0.7352, 0.1135, 0.8152, 0.07637, 0.7426, 0.07368, 0.6541, 0.1057, 0.6462, 0.1092, 0.7352, 0.07368, 0.6541, 0.07131, 0.5596, 0.1026, 0.5515, 0.1057, 0.6462, 0.07131, 0.5596, 0.06905, 0.4628, 0.0997, 0.4549, 0.1026, 0.5515, 0.06905, 0.4628, 0.06673, 0.3675, 0.09664, 0.36, 0.0997, 0.4549, 0.06673, 0.3675, 0.06413, 0.2773, 0.09321, 0.2705, 0.09664, 0.36, 0.06413, 0.2773, 0.06096, 0.1956, 0.08898, 0.1898, 0.09321, 0.2705, 0.06096, 0.1956, 0.05663, 0.1256, 0.08316, 0.1211, 0.08898, 0.1898, 0.05663, 0.1256, 0.04974, 0.06997, 0.07378, 0.06687, 0.08316, 0.1211, 0.04974, 0.06997, 0.03561, 0.03089, 0.05428, 0.02931, 0.07378, 0.06687, 1.0, 0.03089, 0.9849, 0.009844, 1.0, 0.02931, 1.0, 0.02931, 0.9849, 0.009844, 1.0, 0.02735, 0.07378, 0.06687, 0.05428, 0.02931, 0.07313, 0.02735, 0.09824, 0.06302, 0.08316, 0.1211, 0.07378, 0.06687, 0.09824, 0.06302, 0.1101, 0.1155, 0.08898, 0.1898, 0.08316, 0.1211, 0.1101, 0.1155, 0.1173, 0.1827, 0.09321, 0.2705, 0.08898, 0.1898, 0.1173, 0.1827, 0.1225, 0.2621, 0.09664, 0.36, 0.09321, 0.2705, 0.1225, 0.2621, 0.1267, 0.3507, 0.0997, 0.4549, 0.09664, 0.36, 0.1267, 0.3507, 0.1303, 0.445, 0.1026, 0.5515, 0.0997, 0.4549, 0.1303, 0.445, 0.1339, 0.5415, 0.1057, 0.6462, 0.1026, 0.5515, 0.1339, 0.5415, 0.1375, 0.6363, 0.1092, 0.7352, 0.1057, 0.6462, 0.1375, 0.6363, 0.1416, 0.7259, 0.1135, 0.8152, 0.1092, 0.7352, 0.1416, 0.7259, 0.1466, 0.8068, 0.1195, 0.883, 0.1135, 0.8152, 0.1466, 0.8068, 0.1534, 0.8759, 0.1292, 0.9362, 0.1195, 0.883, 0.1534, 0.8759, 0.1643, 0.9306, 0.15, 0.9726, 0.1292, 0.9362, 0.1643, 0.9306, 0.1864, 0.9687, 0.2279, 0.9908, 0.15, 0.9726, 0.1864, 0.9687, 0.2574, 0.9888, 0.4849, 0.9902, 0.2279, 0.9908, 0.2574, 0.9888, 0.4849, 0.9902, 0.2574, 0.9888, 0.2828, 0.9865, 0.2574, 0.9888, 0.1864, 0.9687, 0.2198, 0.9642, 0.2828, 0.9865, 0.1864, 0.9687, 0.1643, 0.9306, 0.1978, 0.9241, 0.2198, 0.9642, 0.1643, 0.9306, 0.1534, 0.8759, 0.1864, 0.8677, 0.1978, 0.9241, 0.1534, 0.8759, 0.1466, 0.8068, 0.179, 0.7971, 0.1864, 0.8677, 0.1466, 0.8068, 0.1416, 0.7259, 0.1736, 0.7151, 0.179, 0.7971, 0.1416, 0.7259, 0.1375, 0.6363, 0.169, 0.6248, 0.1736, 0.7151, 0.1375, 0.6363, 0.1339, 0.5415, 0.165, 0.5298, 0.169, 0.6248, 0.1339, 0.5415, 0.1303, 0.445, 0.161, 0.4336, 0.165, 0.5298, 0.1303, 0.445, 0.1267, 0.3507, 0.1568, 0.3399, 0.161, 0.4336, 0.1267, 0.3507, 0.1225, 0.2621, 0.152, 0.2525, 0.1568, 0.3399, 0.1225, 0.2621, 0.1173, 0.1827, 0.146, 0.1745, 0.152, 0.2525, 0.1173, 0.1827, 0.1101, 0.1155, 0.1374, 0.109, 0.146, 0.1745, 0.1101, 0.1155, 0.09824, 0.06302, 0.1233, 0.05855, 0.1374, 0.109, 0.09824, 0.06302, 0.07313, 0.02735, 0.09226, 0.02507, 0.1233, 0.05855, 1.0, 0.02735, 0.9849, 0.009844, 1.0, 0.02507, 1.0, 0.02507, 0.9849, 0.009844, 1.0, 0.02257, 0.1233, 0.05855, 0.09226, 0.02507, 0.1118, 0.02257, 0.149, 0.05365, 0.1374, 0.109, 0.1233, 0.05855, 0.149, 0.05365, 0.1655, 0.1019, 0.146, 0.1745, 0.1374, 0.109, 0.1655, 0.1019, 0.1751, 0.1654, 0.152, 0.2525, 0.146, 0.1745, 0.1751, 0.1654, 0.1819, 0.2418, 0.1568, 0.3399, 0.152, 0.2525, 0.1819, 0.2418, 0.1871, 0.3281, 0.161, 0.4336, 0.1568, 0.3399, 0.1871, 0.3281, 0.1917, 0.421, 0.165, 0.5298, 0.161, 0.4336, 0.1917, 0.421, 0.196, 0.517, 0.169, 0.6248, 0.165, 0.5298, 0.196, 0.517, 0.2003, 0.6123, 0.1736, 0.7151, 0.169, 0.6248, 0.2003, 0.6123, 0.2051, 0.7033, 0.179, 0.7971, 0.1736, 0.7151, 0.2051, 0.7033, 0.2108, 0.7864, 0.1864, 0.8677, 0.179, 0.7971, 0.2108, 0.7864, 0.2183, 0.8586, 0.1978, 0.9241, 0.1864, 0.8677, 0.2183, 0.8586, 0.2296, 0.917, 0.2198, 0.9642, 0.1978, 0.9241, 0.2296, 0.917, 0.2507, 0.9593, 0.2828, 0.9865, 0.2198, 0.9642, 0.2507, 0.9593, 0.3058, 0.984, 0.4849, 0.9902, 0.2828, 0.9865, 0.3058, 0.984, 0.4849, 0.9902, 0.3058, 0.984, 0.3273, 0.9814, 0.3058, 0.984, 0.2507, 0.9593, 0.2797, 0.9542, 0.3273, 0.9814, 0.2507, 0.9593, 0.2296, 0.917, 0.2602, 0.9095, 0.2797, 0.9542, 0.2296, 0.917, 0.2183, 0.8586, 0.2492, 0.8491, 0.2602, 0.9095, 0.2183, 0.8586, 0.2108, 0.7864, 0.2419, 0.7752, 0.2492, 0.8491, 0.2108, 0.7864, 0.2051, 0.7033, 0.2362, 0.6908, 0.2419, 0.7752, 0.2051, 0.7033, 0.2003, 0.6123, 0.2314, 0.5991, 0.2362, 0.6908, 0.2003, 0.6123, 0.196, 0.517, 0.2269, 0.5035, 0.2314, 0.5991, 0.196, 0.517, 0.1917, 0.421, 0.2225, 0.4078, 0.2269, 0.5035, 0.1917, 0.421, 0.1871, 0.3281, 0.2177, 0.3157, 0.2225, 0.4078, 0.1871, 0.3281, 0.1819, 0.2418, 0.2122, 0.2306, 0.2177, 0.3157, 0.1819, 0.2418, 0.1751, 0.1654, 0.2049, 0.1559, 0.2122, 0.2306, 0.1751, 0.1654, 0.1655, 0.1019, 0.1944, 0.0944, 0.2049, 0.1559, 0.1655, 0.1019, 0.149, 0.05365, 0.1758, 0.0485, 0.1944, 0.0944, 0.149, 0.05365, 0.1118, 0.02257, 0.1319, 0.01995, 0.1758, 0.0485, 1.0, 0.02257, 0.9849, 0.009844, 1.0, 0.01995, 1.0, 0.01995, 0.9849, 0.009844, 1.0, 0.0173, 0.1758, 0.0485, 0.1319, 0.01995, 0.1528, 0.0173, 0.204, 0.0433, 0.1944, 0.0944, 0.1758, 0.0485, 0.204, 0.0433, 0.2243, 0.08685, 0.2049, 0.1559, 0.1944, 0.0944, 0.2243, 0.08685, 0.2355, 0.1463, 0.2122, 0.2306, 0.2049, 0.1559, 0.2355, 0.1463, 0.243, 0.2193, 0.2177, 0.3157, 0.2122, 0.2306, 0.243, 0.2193, 0.2487, 0.3031, 0.2225, 0.4078, 0.2177, 0.3157, 0.2487, 0.3031, 0.2535, 0.3945, 0.2269, 0.5035, 0.2225, 0.4078, 0.2535, 0.3945, 0.2579, 0.4899, 0.2314, 0.5991, 0.2269, 0.5035, 0.2579, 0.4899, 0.2623, 0.5857, 0.2362, 0.6908, 0.2314, 0.5991, 0.2623, 0.5857, 0.267, 0.6783, 0.2419, 0.7752, 0.2362, 0.6908, 0.267, 0.6783, 0.2724, 0.7639, 0.2492, 0.8491, 0.2419, 0.7752, 0.2724, 0.7639, 0.2794, 0.8395, 0.2602, 0.9095, 0.2492, 0.8491, 0.2794, 0.8395, 0.2896, 0.9019, 0.2797, 0.9542, 0.2602, 0.9095, 0.2896, 0.9019, 0.3071, 0.949, 0.3273, 0.9814, 0.2797, 0.9542, 0.3071, 0.949, 0.3478, 0.9788, 0.4849, 0.9902, 0.3273, 0.9814, 0.3478, 0.9788, 0.4849, 0.9902, 0.3478, 0.9788, 0.3676, 0.9762, 0.3478, 0.9788, 0.3071, 0.949, 0.3334, 0.9439, 0.3676, 0.9762, 0.3071, 0.949, 0.2896, 0.9019, 0.318, 0.8946, 0.3334, 0.9439, 0.2896, 0.9019, 0.2794, 0.8395, 0.3089, 0.8301, 0.318, 0.8946, 0.2794, 0.8395, 0.2724, 0.7639, 0.3025, 0.753, 0.3089, 0.8301, 0.2724, 0.7639, 0.267, 0.6783, 0.2974, 0.6661, 0.3025, 0.753, 0.267, 0.6783, 0.2623, 0.5857, 0.293, 0.5728, 0.2974, 0.6661, 0.2623, 0.5857, 0.2579, 0.4899, 0.2889, 0.4767, 0.293, 0.5728, 0.2579, 0.4899, 0.2535, 0.3945, 0.2846, 0.3815, 0.2889, 0.4767, 0.2535, 0.3945, 0.2487, 0.3031, 0.28, 0.2909, 0.2846, 0.3815, 0.2487, 0.3031, 0.243, 0.2193, 0.2744, 0.2083, 0.28, 0.2909, 0.243, 0.2193, 0.2355, 0.1463, 0.2669, 0.1369, 0.2744, 0.2083, 0.2355, 0.1463, 0.2243, 0.08685, 0.2555, 0.07951, 0.2669, 0.1369, 0.2243, 0.08685, 0.204, 0.0433, 0.2338, 0.03824, 0.2555, 0.07951, 0.204, 0.0433, 0.1528, 0.0173, 0.1749, 0.01472, 0.2338, 0.03824, 1.0, 0.0173, 0.9849, 0.009844, 1.0, 0.01472, 1.0, 0.01472, 0.9849, 0.009844, 1.0, 0.01232, 0.2338, 0.03824, 0.1749, 0.01472, 0.1989, 0.01232, 0.2659, 0.03353, 0.2555, 0.07951, 0.2338, 0.03824, 0.2659, 0.03353, 0.2881, 0.07267, 0.2669, 0.1369, 0.2555, 0.07951, 0.2881, 0.07267, 0.2993, 0.1282, 0.2744, 0.2083, 0.2669, 0.1369, 0.2993, 0.1282, 0.3064, 0.1981, 0.28, 0.2909, 0.2744, 0.2083, 0.3064, 0.1981, 0.3117, 0.2795, 0.2846, 0.3815, 0.28, 0.2909, 0.3117, 0.2795, 0.316, 0.3695, 0.2889, 0.4767, 0.2846, 0.3815, 0.316, 0.3695, 0.3199, 0.4644, 0.293, 0.5728, 0.2889, 0.4767, 0.3199, 0.4644, 0.3237, 0.5607, 0.2974, 0.6661, 0.293, 0.5728, 0.3237, 0.5607, 0.3277, 0.6547, 0.3025, 0.753, 0.2974, 0.6661, 0.3277, 0.6547, 0.3322, 0.7427, 0.3089, 0.8301, 0.3025, 0.753, 0.3322, 0.7427, 0.3378, 0.8214, 0.318, 0.8946, 0.3089, 0.8301, 0.3378, 0.8214, 0.3457, 0.8878, 0.3334, 0.9439, 0.318, 0.8946, 0.3457, 0.8878, 0.3588, 0.9392, 0.3676, 0.9762, 0.3334, 0.9439, 0.3588, 0.9392, 0.3869, 0.9738, 0.4849, 0.9902, 0.3676, 0.9762, 0.3869, 0.9738, 0.4849, 0.9902, 0.3869, 0.9738, 0.4059, 0.9717, 0.3869, 0.9738, 0.3588, 0.9392, 0.3835, 0.935, 0.4059, 0.9717, 0.3588, 0.9392, 0.3457, 0.8878, 0.3729, 0.8817, 0.3835, 0.935, 0.3457, 0.8878, 0.3378, 0.8214, 0.3663, 0.8137, 0.3729, 0.8817, 0.3378, 0.8214, 0.3322, 0.7427, 0.3616, 0.7336, 0.3663, 0.8137, 0.3322, 0.7427, 0.3277, 0.6547, 0.3577, 0.6446, 0.3616, 0.7336, 0.3277, 0.6547, 0.3237, 0.5607, 0.3543, 0.55, 0.3577, 0.6446, 0.3237, 0.5607, 0.3199, 0.4644, 0.3511, 0.4534, 0.3543, 0.55, 0.3199, 0.4644, 0.316, 0.3695, 0.3477, 0.3587, 0.3511, 0.4534, 0.316, 0.3695, 0.3117, 0.2795, 0.3439, 0.2694, 0.3477, 0.3587, 0.3117, 0.2795, 0.3064, 0.1981, 0.3392, 0.189, 0.3439, 0.2694, 0.3064, 0.1981, 0.2993, 0.1282, 0.3327, 0.1205, 0.3392, 0.189, 0.2993, 0.1282, 0.2881, 0.07267, 0.3223, 0.06659, 0.3327, 0.1205, 0.2881, 0.07267, 0.2659, 0.03353, 0.3007, 0.02934, 0.3223, 0.06659, 0.2659, 0.03353, 0.1989, 0.01232, 0.2261, 0.01018, 0.3007, 0.02934, 1.0, 0.01232, 0.9849, 0.009844, 1.0, 0.01018, 1.0, 0.01018, 0.9849, 0.009844, 1.0, 0.008394, 0.3007, 0.02934, 0.2261, 0.01018, 0.2585, 0.008394, 0.3387, 0.02584, 0.3223, 0.06659, 0.3007, 0.02934, 0.3387, 0.02584, 0.3582, 0.0615, 0.3327, 0.1205, 0.3223, 0.06659, 0.3582, 0.0615, 0.3672, 0.114, 0.3392, 0.189, 0.3327, 0.1205, 0.3672, 0.114, 0.3726, 0.1814, 0.3439, 0.2694, 0.3392, 0.189, 0.3726, 0.1814, 0.3765, 0.261, 0.3477, 0.3587, 0.3439, 0.2694, 0.3765, 0.261, 0.3796, 0.3497, 0.3511, 0.4534, 0.3477, 0.3587, 0.3796, 0.3497, 0.3824, 0.4443, 0.3543, 0.55, 0.3511, 0.4534, 0.3824, 0.4443, 0.385, 0.541, 0.3577, 0.6446, 0.3543, 0.55, 0.385, 0.541, 0.3877, 0.6361, 0.3616, 0.7336, 0.3577, 0.6446, 0.3877, 0.6361, 0.3907, 0.726, 0.3663, 0.8137, 0.3616, 0.7336, 0.3907, 0.726, 0.3945, 0.8072, 0.3729, 0.8817, 0.3663, 0.8137, 0.3945, 0.8072, 0.3996, 0.8766, 0.3835, 0.935, 0.3729, 0.8817, 0.3996, 0.8766, 0.4077, 0.9315, 0.4059, 0.9717, 0.3835, 0.935, 0.4077, 0.9315, 0.4246, 0.9699, 0.4849, 0.9902, 0.4059, 0.9717, 0.4246, 0.9699, 0.4849, 0.9902, 0.4246, 0.9699, 0.4432, 0.9685, 0.4246, 0.9699, 0.4077, 0.9315, 0.4316, 0.9288, 0.4432, 0.9685, 0.4077, 0.9315, 0.3996, 0.8766, 0.426, 0.8727, 0.4316, 0.9288, 0.3996, 0.8766, 0.3945, 0.8072, 0.4224, 0.8022, 0.426, 0.8727, 0.3945, 0.8072, 0.3907, 0.726, 0.4197, 0.7202, 0.4224, 0.8022, 0.3907, 0.726, 0.3877, 0.6361, 0.4176, 0.6296, 0.4197, 0.7202, 0.3877, 0.6361, 0.385, 0.541, 0.4156, 0.5341, 0.4176, 0.6296, 0.385, 0.541, 0.3824, 0.4443, 0.4137, 0.4373, 0.4156, 0.5341, 0.3824, 0.4443, 0.3796, 0.3497, 0.4118, 0.3429, 0.4137, 0.4373, 0.3796, 0.3497, 0.3765, 0.261, 0.4095, 0.2545, 0.4118, 0.3429, 0.3765, 0.261, 0.3726, 0.1814, 0.4066, 0.1755, 0.4095, 0.2545, 0.3726, 0.1814, 0.3672, 0.114, 0.4026, 0.1091, 0.4066, 0.1755, 0.3672, 0.114, 0.3582, 0.0615, 0.3958, 0.0576, 0.4026, 0.1091, 0.3582, 0.0615, 0.3387, 0.02584, 0.3803, 0.02315, 0.3958, 0.0576, 0.3387, 0.02584, 0.2585, 0.008394, 0.3011, 0.007026, 0.3803, 0.02315, 1.0, 0.008394, 0.9849, 0.009844, 1.0, 0.007026, 1.0, 0.007026, 0.9849, 0.009844, 1.0, 0.006127, 0.3803, 0.02315, 0.3011, 0.007026, 0.3632, 0.006127, 0.4253, 0.02139, 0.3958, 0.0576, 0.3803, 0.02315, 0.4253, 0.02139, 0.4348, 0.05504, 0.4026, 0.1091, 0.3958, 0.0576, 0.4348, 0.05504, 0.4388, 0.1058, 0.4066, 0.1755, 0.4026, 0.1091, 0.4388, 0.1058, 0.4411, 0.1717, 0.4095, 0.2545, 0.4066, 0.1755, 0.4411, 0.1717, 0.4428, 0.2502, 0.4118, 0.3429, 0.4095, 0.2545, 0.4428, 0.2502, 0.4441, 0.3383, 0.4137, 0.4373, 0.4118, 0.3429, 0.4441, 0.3383, 0.4452, 0.4327, 0.4156, 0.5341, 0.4137, 0.4373, 0.4452, 0.4327, 0.4463, 0.5296, 0.4176, 0.6296, 0.4156, 0.5341, 0.4463, 0.5296, 0.4474, 0.6254, 0.4197, 0.7202, 0.4176, 0.6296, 0.4474, 0.6254, 0.4486, 0.7163, 0.4224, 0.8022, 0.4197, 0.7202, 0.4486, 0.7163, 0.4501, 0.799, 0.426, 0.8727, 0.4224, 0.8022, 0.4501, 0.799, 0.4521, 0.8701, 0.4316, 0.9288, 0.426, 0.8727, 0.4521, 0.8701, 0.4553, 0.9271, 0.4432, 0.9685, 0.4316, 0.9288, 0.4553, 0.9271, 0.4617, 0.9676, 0.4849, 0.9902, 0.4432, 0.9685, 0.4617, 0.9676, 0.4849, 0.9902, 0.4617, 0.9676, 0.4802, 0.9672, 0.4617, 0.9676, 0.4553, 0.9271, 0.4789, 0.9263, 0.4802, 0.9672, 0.4553, 0.9271, 0.4521, 0.8701, 0.4782, 0.869, 0.4789, 0.9263, 0.4521, 0.8701, 0.4501, 0.799, 0.4778, 0.7976, 0.4782, 0.869, 0.4501, 0.799, 0.4486, 0.7163, 0.4775, 0.7147, 0.4778, 0.7976, 0.4486, 0.7163, 0.4474, 0.6254, 0.4772, 0.6235, 0.4775, 0.7147, 0.4474, 0.6254, 0.4463, 0.5296, 0.477, 0.5276, 0.4772, 0.6235, 0.4463, 0.5296, 0.4452, 0.4327, 0.4768, 0.4307, 0.477, 0.5276, 0.4452, 0.4327, 0.4441, 0.3383, 0.4765, 0.3364, 0.4768, 0.4307, 0.4441, 0.3383, 0.4428, 0.2502, 0.4763, 0.2484, 0.4765, 0.3364, 0.4428, 0.2502, 0.4411, 0.1717, 0.4759, 0.17, 0.4763, 0.2484, 0.4411, 0.1717, 0.4388, 0.1058, 0.4754, 0.1044, 0.4759, 0.17, 0.4388, 0.1058, 0.4348, 0.05504, 0.4746, 0.05392, 0.4754, 0.1044, 0.4348, 0.05504, 0.4253, 0.02139, 0.4726, 0.02062, 0.4746, 0.05392, 0.4253, 0.02139, 0.3632, 0.006127, 0.4568, 0.005733, 0.4726, 0.02062, 1.0, 0.006127, 0.9849, 0.009844, 1.0, 0.005733, 1.0, 0.005733, 0.9849, 0.009844, 0.5624, 0.00586, 0.4726, 0.02062, 0.4568, 0.005733, 0.5624, 0.00586, 0.5204, 0.02086, 0.4746, 0.05392, 0.4726, 0.02062, 0.5204, 0.02086, 0.5146, 0.05428, 0.4754, 0.1044, 0.4746, 0.05392, 0.5146, 0.05428, 0.5122, 0.1048, 0.4759, 0.17, 0.4754, 0.1044, 0.5122, 0.1048, 0.5108, 0.1706, 0.4763, 0.2484, 0.4759, 0.17, 0.5108, 0.1706, 0.5098, 0.249, 0.4765, 0.3364, 0.4763, 0.2484, 0.5098, 0.249, 0.509, 0.337, 0.4768, 0.4307, 0.4765, 0.3364, 0.509, 0.337, 0.5083, 0.4313, 0.477, 0.5276, 0.4768, 0.4307, 0.5083, 0.4313, 0.5077, 0.5282, 0.4772, 0.6235, 0.477, 0.5276, 0.5077, 0.5282, 0.507, 0.6241, 0.4775, 0.7147, 0.4772, 0.6235, 0.507, 0.6241, 0.5063, 0.7152, 0.4778, 0.7976, 0.4775, 0.7147, 0.5063, 0.7152, 0.5054, 0.798, 0.4782, 0.869, 0.4778, 0.7976, 0.5054, 0.798, 0.5043, 0.8694, 0.4789, 0.9263, 0.4782, 0.869, 0.5043, 0.8694, 0.5024, 0.9266, 0.4802, 0.9672, 0.4789, 0.9263, 0.5024, 0.9266, 0.4986, 0.9673, 0.4849, 0.9902, 0.4802, 0.9672, 0.4986, 0.9673, 0.4849, 0.9902, 0.4986, 0.9673, 0.5171, 0.968, 0.4986, 0.9673, 0.5024, 0.9266, 0.526, 0.9278, 0.5171, 0.968, 0.5024, 0.9266, 0.5043, 0.8694, 0.5304, 0.8712, 0.526, 0.9278, 0.5043, 0.8694, 0.5054, 0.798, 0.5331, 0.8003, 0.5304, 0.8712, 0.5054, 0.798, 0.5063, 0.7152, 0.5352, 0.7179, 0.5331, 0.8003, 0.5063, 0.7152, 0.507, 0.6241, 0.5369, 0.6271, 0.5352, 0.7179, 0.507, 0.6241, 0.5077, 0.5282, 0.5384, 0.5315, 0.5369, 0.6271, 0.5077, 0.5282, 0.5083, 0.4313, 0.5399, 0.4346, 0.5384, 0.5315, 0.5083, 0.4313, 0.509, 0.337, 0.5414, 0.3402, 0.5399, 0.4346, 0.509, 0.337, 0.5098, 0.249, 0.5432, 0.252, 0.5414, 0.3402, 0.5098, 0.249, 0.5108, 0.1706, 0.5455, 0.1733, 0.5432, 0.252, 0.5108, 0.1706, 0.5122, 0.1048, 0.5486, 0.1072, 0.5455, 0.1733, 0.5122, 0.1048, 0.5146, 0.05428, 0.5541, 0.05611, 0.5486, 0.1072, 0.5146, 0.05428, 0.5204, 0.02086, 0.5667, 0.02212, 0.5541, 0.05611, 0.5204, 0.02086, 0.5624, 0.00586, 0.64, 0.006501, 0.5667, 0.02212, 0.5624, 0.00586, 0.9849, 0.009844, 0.64, 0.006501, 0.64, 0.006501, 0.9849, 0.009844, 0.6911, 0.007632, 0.5667, 0.02212, 0.64, 0.006501, 0.6911, 0.007632, 0.6101, 0.02434, 0.5541, 0.05611, 0.5667, 0.02212, 0.6101, 0.02434, 0.5924, 0.05933, 0.5486, 0.1072, 0.5541, 0.05611, 0.5924, 0.05933, 0.5845, 0.1113, 0.5455, 0.1733, 0.5486, 0.1072, 0.5845, 0.1113, 0.5797, 0.1781, 0.5432, 0.252, 0.5455, 0.1733, 0.5797, 0.1781, 0.5764, 0.2574, 0.5414, 0.3402, 0.5432, 0.252, 0.5764, 0.2574, 0.5737, 0.3459, 0.5399, 0.4346, 0.5414, 0.3402, 0.5737, 0.3459, 0.5713, 0.4404, 0.5384, 0.5315, 0.5399, 0.4346, 0.5713, 0.4404, 0.5691, 0.5372, 0.5369, 0.6271, 0.5384, 0.5315, 0.5691, 0.5372, 0.5667, 0.6325, 0.5352, 0.7179, 0.5369, 0.6271, 0.5667, 0.6325, 0.5641, 0.7227, 0.5331, 0.8003, 0.5352, 0.7179, 0.5641, 0.7227, 0.561, 0.8044, 0.5304, 0.8712, 0.5331, 0.8003, 0.561, 0.8044, 0.5566, 0.8744, 0.526, 0.9278, 0.5304, 0.8712, 0.5566, 0.8744, 0.5497, 0.93, 0.5171, 0.968, 0.526, 0.9278, 0.5497, 0.93, 0.5356, 0.9691, 0.4849, 0.9902, 0.5171, 0.968, 0.5356, 0.9691, 0.4849, 0.9902, 0.5356, 0.9691, 0.5543, 0.9707, 0.5356, 0.9691, 0.5497, 0.93, 0.5738, 0.9331, 0.5543, 0.9707, 0.5497, 0.93, 0.5566, 0.8744, 0.5832, 0.8789, 0.5738, 0.9331, 0.5566, 0.8744, 0.561, 0.8044, 0.589, 0.8102, 0.5832, 0.8789, 0.561, 0.8044, 0.5641, 0.7227, 0.5932, 0.7295, 0.589, 0.8102, 0.5641, 0.7227, 0.5667, 0.6325, 0.5966, 0.64, 0.5932, 0.7295, 0.5667, 0.6325, 0.5691, 0.5372, 0.5997, 0.5451, 0.5966, 0.64, 0.5691, 0.5372, 0.5713, 0.4404, 0.6026, 0.4485, 0.5997, 0.5451, 0.5713, 0.4404, 0.5737, 0.3459, 0.6057, 0.3538, 0.6026, 0.4485, 0.5737, 0.3459, 0.5764, 0.2574, 0.6092, 0.2648, 0.6057, 0.3538, 0.5764, 0.2574, 0.5797, 0.1781, 0.6135, 0.1848, 0.6092, 0.2648, 0.5797, 0.1781, 0.5845, 0.1113, 0.6195, 0.117, 0.6135, 0.1848, 0.5845, 0.1113, 0.5924, 0.05933, 0.6292, 0.06383, 0.6195, 0.117, 0.5924, 0.05933, 0.6101, 0.02434, 0.65, 0.02744, 0.6292, 0.06383, 0.6101, 0.02434, 0.6911, 0.007632, 0.7279, 0.009211, 0.65, 0.02744, 0.6911, 0.007632, 0.9849, 0.009844, 0.7279, 0.009211, 0.7279, 0.009211, 0.9849, 0.009844, 0.7574, 0.01118, 0.65, 0.02744, 0.7279, 0.009211, 0.7574, 0.01118, 0.6864, 0.03129, 0.6292, 0.06383, 0.65, 0.02744, 0.6864, 0.03129, 0.6643, 0.06942, 0.6195, 0.117, 0.6292, 0.06383, 0.6643, 0.06942, 0.6534, 0.1241, 0.6135, 0.1848, 0.6195, 0.117, 0.6534, 0.1241, 0.6466, 0.1932, 0.6092, 0.2648, 0.6135, 0.1848, 0.6466, 0.1932, 0.6416, 0.2741, 0.6057, 0.3538, 0.6092, 0.2648, 0.6416, 0.2741, 0.6375, 0.3637, 0.6026, 0.4485, 0.6057, 0.3538, 0.6375, 0.3637, 0.6339, 0.4585, 0.5997, 0.5451, 0.6026, 0.4485, 0.6339, 0.4585, 0.6303, 0.555, 0.5966, 0.64, 0.5997, 0.5451, 0.6303, 0.555, 0.6267, 0.6493, 0.5932, 0.7295, 0.5966, 0.64, 0.6267, 0.6493, 0.6225, 0.7379, 0.589, 0.8102, 0.5932, 0.7295, 0.6225, 0.7379, 0.6173, 0.8173, 0.5832, 0.8789, 0.589, 0.8102, 0.6173, 0.8173, 0.6101, 0.8845, 0.5738, 0.9331, 0.5832, 0.8789, 0.6101, 0.8845, 0.5982, 0.937, 0.5543, 0.9707, 0.5738, 0.9331, 0.5982, 0.937, 0.5731, 0.9727, 0.4849, 0.9902, 0.5543, 0.9707, 0.5731, 0.9727, 0.4849, 0.9902, 0.5731, 0.9727, 0.5923, 0.9749, 0.5731, 0.9727, 0.5982, 0.937, 0.6233, 0.9414, 0.5923, 0.9749, 0.5982, 0.937, 0.6101, 0.8845, 0.6374, 0.891, 0.6233, 0.9414, 0.6101, 0.8845, 0.6173, 0.8173, 0.646, 0.8255, 0.6374, 0.891, 0.6173, 0.8173, 0.6225, 0.7379, 0.652, 0.7475, 0.646, 0.8255, 0.6225, 0.7379, 0.6267, 0.6493, 0.6568, 0.6601, 0.652, 0.7475, 0.6267, 0.6493, 0.6303, 0.555, 0.661, 0.5664, 0.6568, 0.6601, 0.6303, 0.555, 0.6339, 0.4585, 0.665, 0.4702, 0.661, 0.5664, 0.6339, 0.4585, 0.6375, 0.3637, 0.669, 0.3752, 0.665, 0.4702, 0.6375, 0.3637, 0.6416, 0.2741, 0.6736, 0.2849, 0.669, 0.3752, 0.6416, 0.2741, 0.6466, 0.1932, 0.679, 0.2029, 0.6736, 0.2849, 0.6466, 0.1932, 0.6534, 0.1241, 0.6864, 0.1323, 0.679, 0.2029, 0.6534, 0.1241, 0.6643, 0.06942, 0.6978, 0.0759, 0.6864, 0.1323, 0.6643, 0.06942, 0.6864, 0.03129, 0.7198, 0.03576, 0.6978, 0.0759, 0.6864, 0.03129, 0.7574, 0.01118, 0.7828, 0.01345, 0.7198, 0.03576, 0.7574, 0.01118, 0.9849, 0.009844, 0.7828, 0.01345, 0.7828, 0.01345, 0.9849, 0.009844, 0.8058, 0.01595, 0.7198, 0.03576, 0.7828, 0.01345, 0.8058, 0.01595, 0.7507, 0.04066, 0.6978, 0.0759, 0.7198, 0.03576, 0.7507, 0.04066, 0.7296, 0.08302, 0.6864, 0.1323, 0.6978, 0.0759, 0.7296, 0.08302, 0.7183, 0.1414, 0.679, 0.2029, 0.6864, 0.1323, 0.7183, 0.1414, 0.7108, 0.2136, 0.6736, 0.2849, 0.679, 0.2029, 0.7108, 0.2136, 0.7051, 0.2967, 0.669, 0.3752, 0.6736, 0.2849, 0.7051, 0.2967, 0.7003, 0.3877, 0.665, 0.4702, 0.669, 0.3752, 0.7003, 0.3877, 0.696, 0.483, 0.661, 0.5664, 0.665, 0.4702, 0.696, 0.483, 0.6917, 0.579, 0.6568, 0.6601, 0.661, 0.5664, 0.6917, 0.579, 0.6871, 0.6719, 0.652, 0.7475, 0.6568, 0.6601, 0.6871, 0.6719, 0.6819, 0.7582, 0.646, 0.8255, 0.652, 0.7475, 0.6819, 0.7582, 0.6751, 0.8346, 0.6374, 0.891, 0.646, 0.8255, 0.6751, 0.8346, 0.6655, 0.8981, 0.6233, 0.9414, 0.6374, 0.891, 0.6655, 0.8981, 0.649, 0.9463, 0.5923, 0.9749, 0.6233, 0.9414, 0.649, 0.9463, 0.6118, 0.9774, 0.4849, 0.9902, 0.5923, 0.9749, 0.6118, 0.9774, 0.4849, 0.9902, 0.6118, 0.9774, 0.6319, 0.9801, 0.6118, 0.9774, 0.649, 0.9463, 0.6758, 0.9515, 0.6319, 0.9801, 0.649, 0.9463, 0.6655, 0.8981, 0.6944, 0.9056, 0.6758, 0.9515, 0.6655, 0.8981, 0.6751, 0.8346, 0.7049, 0.8441, 0.6944, 0.9056, 0.6751, 0.8346, 0.6819, 0.7582, 0.7122, 0.7694, 0.7049, 0.8441, 0.6819, 0.7582, 0.6871, 0.6719, 0.7177, 0.6843, 0.7122, 0.7694, 0.6871, 0.6719, 0.6917, 0.579, 0.7225, 0.5922, 0.7177, 0.6843, 0.6917, 0.579, 0.696, 0.483, 0.7269, 0.4965, 0.7225, 0.5922, 0.696, 0.483, 0.7003, 0.3877, 0.7314, 0.4009, 0.7269, 0.4965, 0.7003, 0.3877, 0.7051, 0.2967, 0.7362, 0.3092, 0.7314, 0.4009, 0.7051, 0.2967, 0.7108, 0.2136, 0.7419, 0.2248, 0.7362, 0.3092, 0.7108, 0.2136, 0.7183, 0.1414, 0.7492, 0.1509, 0.7419, 0.2248, 0.7183, 0.1414, 0.7296, 0.08302, 0.7602, 0.0905, 0.7492, 0.1509, 0.7296, 0.08302, 0.7507, 0.04066, 0.7797, 0.04581, 0.7602, 0.0905, 0.7507, 0.04066, 0.8058, 0.01595, 0.8273, 0.01858, 0.7797, 0.04581, 0.8058, 0.01595, 0.9849, 0.009844, 0.8273, 0.01858])
me_sphere.materials.append(mat_spherematerial)
me_sphere.use_remesh_preserve_volume = False
me_sphere.use_remesh_preserve_attributes = False
me_sphere.use_mirror_vertex_groups = False
me_sphere.update()

# ---- objects
ob_camera = bpy.data.objects.new('camera', None)
ob_camera_1 = bpy.data.objects.new('Camera', cam_camera)
ob_dirlight0 = bpy.data.objects.new('dirlight0', None)
ob_lamp = bpy.data.objects.new('Lamp', light_lamp)
ob_model = bpy.data.objects.new('model', None)
ob_sphere = bpy.data.objects.new('Sphere', me_sphere)

# ---- transforms, parenting, visibility, modifiers, constraints
ob_camera.location = (0.0, -3.0, 0.0)
ob_camera.empty_image_offset = (0.0, 0.0)
ob_camera.lineart.crease_threshold = 0.0
ob_camera_1.parent = ob_camera
ob_camera_1.location = (0.0, 0.0, 0.0)
ob_camera_1.rotation_euler = (1.571, 0.0, 0.0)
ob_camera_1.lock_rotations_4d = False
ob_camera_1.empty_display_type = 'ARROWS'
ob_camera_1.color = (0.0, 0.0, 0.0, 0.0)
ob_camera_1.display_type = 'WIRE'
ob_camera_1.lineart.crease_threshold = 0.0
ob_dirlight0.location = (4.0, 1.0, 6.0)
ob_dirlight0.rotation_euler = (0.0, 0.7854, 0.0)
ob_dirlight0.empty_image_offset = (0.0, 0.0)
ob_dirlight0.lineart.crease_threshold = 0.0
ob_lamp.parent = ob_dirlight0
ob_lamp.location = (0.0, 0.0, 0.0)
ob_lamp.lock_rotations_4d = False
ob_lamp.empty_display_type = 'ARROWS'
ob_lamp.color = (0.0, 0.0, 0.0, 0.0)
ob_lamp.lineart.crease_threshold = 0.0
ob_model.location = (0.0, 0.0, 0.0)
ob_model.empty_image_offset = (0.0, 0.0)
ob_model.lineart.crease_threshold = 0.0
ob_sphere.parent = ob_model
ob_sphere.location = (0.0, 0.0, 0.0)
ob_sphere.lineart.crease_threshold = 0.0

# ---- collection membership
col_collection_1.objects.link(ob_camera)
col_collection_1.objects.link(ob_camera_1)
col_collection_1.objects.link(ob_dirlight0)
col_collection_1.objects.link(ob_lamp)
col_collection_1.objects.link(ob_model)
col_collection_1.objects.link(ob_sphere)

# ---- scene / render settings (as saved in the file)
scene.camera = ob_camera_1
scene.frame_start = 1; scene.frame_end = 30; scene.frame_set(1)
scene.render.engine = 'BLENDER_EEVEE_NEXT'
scene.render.image_settings.color_mode = 'RGB'
scene.render.image_settings.compression = 90
scene.render.resolution_x = 256
scene.render.resolution_y = 256
scene.render.fps = 30
scene.render.dither_intensity = 0.0
scene.render.bake_margin = 2
scene.render.bake_bias = 0.0
scene.cycles.use_denoising = False
scene.cycles.samples = 10
scene.cycles.sampling_pattern = 'TABULATED_SOBOL'
scene.cycles.light_sampling_threshold = 0.0
scene.cycles.use_adaptive_sampling = False
scene.cycles.use_light_tree = False
scene.cycles.blur_glossy = 0.0
scene.cycles.volume_bounces = 1
scene.cycles.pixel_filter_type = 'GAUSSIAN'
scene.cycles.sample_clamp_indirect = 0.0
scene.view_settings.view_transform = 'Standard'
bpy.context.view_layer.update()
